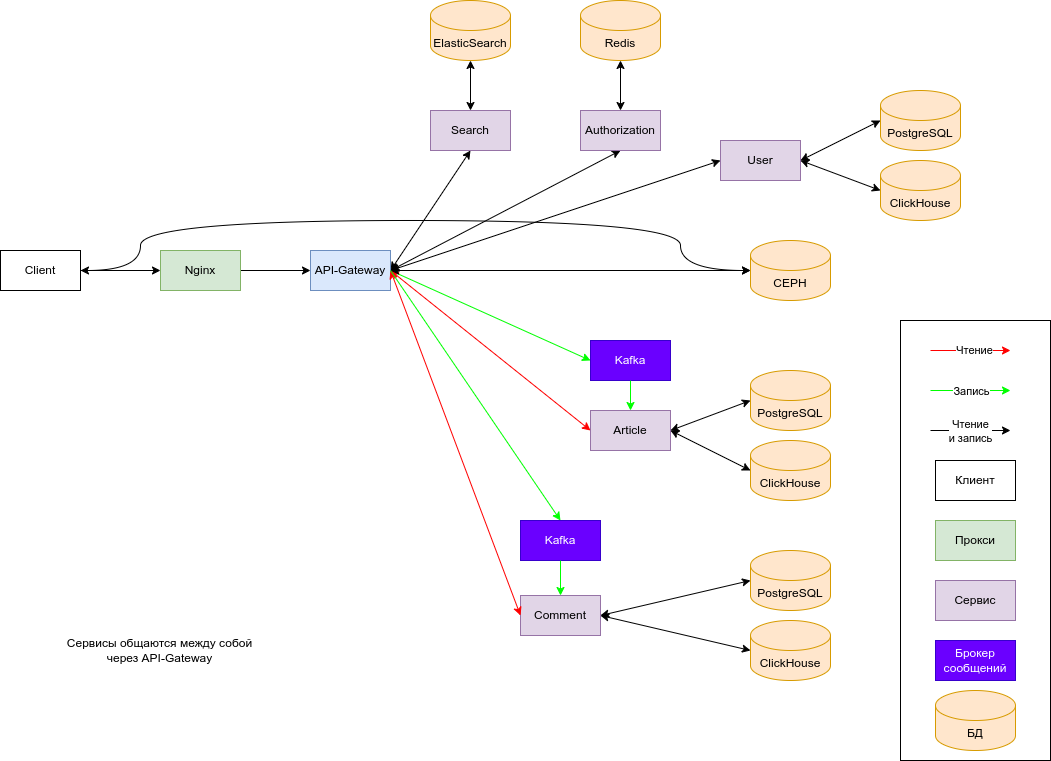

The diagram above was exported from draw.io. Its source (the exported page's mxGraphModel, read from the mxfile embedded in the PNG):
<mxGraphModel dx="1390" dy="1969" grid="1" gridSize="10" guides="1" tooltips="1" connect="1" arrows="1" fold="1" page="1" pageScale="1" pageWidth="827" pageHeight="1169" math="0" shadow="0">
  <root>
    <mxCell id="0" />
    <mxCell id="1" parent="0" />
    <mxCell id="XhIX_q-l0Xh5XN9vXRnJ-45" value="" style="rounded=0;whiteSpace=wrap;html=1;fillColor=none;" parent="1" vertex="1">
      <mxGeometry x="1050" y="300" width="150" height="440" as="geometry" />
    </mxCell>
    <mxCell id="XhIX_q-l0Xh5XN9vXRnJ-8" style="edgeStyle=orthogonalEdgeStyle;rounded=0;orthogonalLoop=1;jettySize=auto;html=1;exitX=1;exitY=0.5;exitDx=0;exitDy=0;entryX=0;entryY=0.5;entryDx=0;entryDy=0;" parent="1" source="XhIX_q-l0Xh5XN9vXRnJ-1" target="XhIX_q-l0Xh5XN9vXRnJ-2" edge="1">
      <mxGeometry relative="1" as="geometry" />
    </mxCell>
    <mxCell id="XhIX_q-l0Xh5XN9vXRnJ-1" value="Client" style="rounded=0;whiteSpace=wrap;html=1;" parent="1" vertex="1">
      <mxGeometry x="150" y="230" width="80" height="40" as="geometry" />
    </mxCell>
    <mxCell id="XhIX_q-l0Xh5XN9vXRnJ-9" style="edgeStyle=orthogonalEdgeStyle;rounded=0;orthogonalLoop=1;jettySize=auto;html=1;exitX=1;exitY=0.5;exitDx=0;exitDy=0;" parent="1" source="XhIX_q-l0Xh5XN9vXRnJ-2" target="XhIX_q-l0Xh5XN9vXRnJ-3" edge="1">
      <mxGeometry relative="1" as="geometry" />
    </mxCell>
    <mxCell id="XhIX_q-l0Xh5XN9vXRnJ-2" value="Nginx" style="rounded=0;whiteSpace=wrap;html=1;fillColor=#d5e8d4;strokeColor=#82b366;" parent="1" vertex="1">
      <mxGeometry x="310" y="230" width="80" height="40" as="geometry" />
    </mxCell>
    <mxCell id="XhIX_q-l0Xh5XN9vXRnJ-10" style="rounded=0;orthogonalLoop=1;jettySize=auto;html=1;exitX=1;exitY=0.5;exitDx=0;exitDy=0;entryX=0.5;entryY=1;entryDx=0;entryDy=0;startArrow=classic;startFill=1;" parent="1" source="XhIX_q-l0Xh5XN9vXRnJ-3" target="XhIX_q-l0Xh5XN9vXRnJ-4" edge="1">
      <mxGeometry relative="1" as="geometry" />
    </mxCell>
    <mxCell id="XhIX_q-l0Xh5XN9vXRnJ-13" style="rounded=0;orthogonalLoop=1;jettySize=auto;html=1;exitX=1;exitY=0.5;exitDx=0;exitDy=0;entryX=0;entryY=0.5;entryDx=0;entryDy=0;startArrow=classic;startFill=1;" parent="1" source="XhIX_q-l0Xh5XN9vXRnJ-3" target="XhIX_q-l0Xh5XN9vXRnJ-12" edge="1">
      <mxGeometry relative="1" as="geometry" />
    </mxCell>
    <mxCell id="XhIX_q-l0Xh5XN9vXRnJ-22" style="rounded=0;orthogonalLoop=1;jettySize=auto;html=1;exitX=1;exitY=0.5;exitDx=0;exitDy=0;entryX=0;entryY=0.5;entryDx=0;entryDy=0;startArrow=none;startFill=0;strokeColor=#00FF00;" parent="1" source="XhIX_q-l0Xh5XN9vXRnJ-3" target="XhIX_q-l0Xh5XN9vXRnJ-20" edge="1">
      <mxGeometry relative="1" as="geometry" />
    </mxCell>
    <mxCell id="DzvbY21tITHoEovwNT88-6" style="rounded=0;orthogonalLoop=1;jettySize=auto;html=1;exitX=1;exitY=0.5;exitDx=0;exitDy=0;entryX=0.5;entryY=1;entryDx=0;entryDy=0;startArrow=classic;startFill=1;" edge="1" parent="1" source="XhIX_q-l0Xh5XN9vXRnJ-3" target="DzvbY21tITHoEovwNT88-5">
      <mxGeometry relative="1" as="geometry" />
    </mxCell>
    <mxCell id="XhIX_q-l0Xh5XN9vXRnJ-3" value="API-Gateway" style="rounded=0;whiteSpace=wrap;html=1;fillColor=#dae8fc;strokeColor=#6c8ebf;" parent="1" vertex="1">
      <mxGeometry x="460" y="230" width="80" height="40" as="geometry" />
    </mxCell>
    <mxCell id="XhIX_q-l0Xh5XN9vXRnJ-4" value="Authorization" style="rounded=0;whiteSpace=wrap;html=1;fillColor=#e1d5e7;strokeColor=#9673a6;" parent="1" vertex="1">
      <mxGeometry x="730" y="90" width="80" height="40" as="geometry" />
    </mxCell>
    <mxCell id="XhIX_q-l0Xh5XN9vXRnJ-5" value="Article" style="rounded=0;whiteSpace=wrap;html=1;fillColor=#e1d5e7;strokeColor=#9673a6;" parent="1" vertex="1">
      <mxGeometry x="740" y="390" width="80" height="40" as="geometry" />
    </mxCell>
    <mxCell id="XhIX_q-l0Xh5XN9vXRnJ-6" value="Comment" style="rounded=0;whiteSpace=wrap;html=1;fillColor=#e1d5e7;strokeColor=#9673a6;" parent="1" vertex="1">
      <mxGeometry x="670" y="575" width="80" height="40" as="geometry" />
    </mxCell>
    <mxCell id="XhIX_q-l0Xh5XN9vXRnJ-7" value="Redis" style="shape=cylinder3;whiteSpace=wrap;html=1;boundedLbl=1;backgroundOutline=1;size=15;fillColor=#ffe6cc;strokeColor=#d79b00;" parent="1" vertex="1">
      <mxGeometry x="730" y="-20" width="80" height="60" as="geometry" />
    </mxCell>
    <mxCell id="XhIX_q-l0Xh5XN9vXRnJ-11" style="rounded=0;orthogonalLoop=1;jettySize=auto;html=1;exitX=0.5;exitY=0;exitDx=0;exitDy=0;entryX=0.5;entryY=1;entryDx=0;entryDy=0;entryPerimeter=0;startArrow=classic;startFill=1;" parent="1" source="XhIX_q-l0Xh5XN9vXRnJ-4" target="XhIX_q-l0Xh5XN9vXRnJ-7" edge="1">
      <mxGeometry relative="1" as="geometry" />
    </mxCell>
    <mxCell id="XhIX_q-l0Xh5XN9vXRnJ-12" value="User" style="rounded=0;whiteSpace=wrap;html=1;fillColor=#e1d5e7;strokeColor=#9673a6;" parent="1" vertex="1">
      <mxGeometry x="870" y="120" width="80" height="40" as="geometry" />
    </mxCell>
    <mxCell id="XhIX_q-l0Xh5XN9vXRnJ-14" value="PostgreSQL" style="shape=cylinder3;whiteSpace=wrap;html=1;boundedLbl=1;backgroundOutline=1;size=15;fillColor=#ffe6cc;strokeColor=#d79b00;" parent="1" vertex="1">
      <mxGeometry x="1030" y="70" width="80" height="60" as="geometry" />
    </mxCell>
    <mxCell id="XhIX_q-l0Xh5XN9vXRnJ-15" value="ClickHouse" style="shape=cylinder3;whiteSpace=wrap;html=1;boundedLbl=1;backgroundOutline=1;size=15;fillColor=#ffe6cc;strokeColor=#d79b00;" parent="1" vertex="1">
      <mxGeometry x="1030" y="140" width="80" height="60" as="geometry" />
    </mxCell>
    <mxCell id="XhIX_q-l0Xh5XN9vXRnJ-17" style="rounded=0;orthogonalLoop=1;jettySize=auto;html=1;exitX=1;exitY=0.5;exitDx=0;exitDy=0;entryX=0;entryY=0.5;entryDx=0;entryDy=0;entryPerimeter=0;startArrow=classic;startFill=1;" parent="1" source="XhIX_q-l0Xh5XN9vXRnJ-12" target="XhIX_q-l0Xh5XN9vXRnJ-14" edge="1">
      <mxGeometry relative="1" as="geometry" />
    </mxCell>
    <mxCell id="XhIX_q-l0Xh5XN9vXRnJ-18" style="rounded=0;orthogonalLoop=1;jettySize=auto;html=1;exitX=1;exitY=0.5;exitDx=0;exitDy=0;entryX=0;entryY=0.5;entryDx=0;entryDy=0;entryPerimeter=0;startArrow=classic;startFill=1;" parent="1" source="XhIX_q-l0Xh5XN9vXRnJ-12" target="XhIX_q-l0Xh5XN9vXRnJ-15" edge="1">
      <mxGeometry relative="1" as="geometry" />
    </mxCell>
    <mxCell id="XhIX_q-l0Xh5XN9vXRnJ-20" value="Kafka" style="rounded=0;whiteSpace=wrap;html=1;fillColor=#6a00ff;strokeColor=#3700CC;fontColor=#ffffff;" parent="1" vertex="1">
      <mxGeometry x="740" y="320" width="80" height="40" as="geometry" />
    </mxCell>
    <mxCell id="XhIX_q-l0Xh5XN9vXRnJ-21" value="Kafka" style="rounded=0;whiteSpace=wrap;html=1;fillColor=#6a00ff;strokeColor=#3700CC;fontColor=#ffffff;" parent="1" vertex="1">
      <mxGeometry x="670" y="500" width="80" height="40" as="geometry" />
    </mxCell>
    <mxCell id="XhIX_q-l0Xh5XN9vXRnJ-24" value="PostgreSQL" style="shape=cylinder3;whiteSpace=wrap;html=1;boundedLbl=1;backgroundOutline=1;size=15;fillColor=#ffe6cc;strokeColor=#d79b00;" parent="1" vertex="1">
      <mxGeometry x="900" y="350" width="80" height="60" as="geometry" />
    </mxCell>
    <mxCell id="XhIX_q-l0Xh5XN9vXRnJ-25" value="ClickHouse" style="shape=cylinder3;whiteSpace=wrap;html=1;boundedLbl=1;backgroundOutline=1;size=15;fillColor=#ffe6cc;strokeColor=#d79b00;" parent="1" vertex="1">
      <mxGeometry x="900" y="420" width="80" height="60" as="geometry" />
    </mxCell>
    <mxCell id="XhIX_q-l0Xh5XN9vXRnJ-32" value="PostgreSQL" style="shape=cylinder3;whiteSpace=wrap;html=1;boundedLbl=1;backgroundOutline=1;size=15;fillColor=#ffe6cc;strokeColor=#d79b00;" parent="1" vertex="1">
      <mxGeometry x="900" y="530" width="80" height="60" as="geometry" />
    </mxCell>
    <mxCell id="XhIX_q-l0Xh5XN9vXRnJ-33" style="rounded=0;orthogonalLoop=1;jettySize=auto;html=1;exitX=1;exitY=0.5;exitDx=0;exitDy=0;entryX=0;entryY=0.5;entryDx=0;entryDy=0;entryPerimeter=0;startArrow=classic;startFill=1;" parent="1" source="XhIX_q-l0Xh5XN9vXRnJ-6" target="XhIX_q-l0Xh5XN9vXRnJ-32" edge="1">
      <mxGeometry relative="1" as="geometry" />
    </mxCell>
    <mxCell id="XhIX_q-l0Xh5XN9vXRnJ-36" value="CEPH" style="shape=cylinder3;whiteSpace=wrap;html=1;boundedLbl=1;backgroundOutline=1;size=15;fillColor=#ffe6cc;strokeColor=#d79b00;" parent="1" vertex="1">
      <mxGeometry x="900" y="220" width="80" height="60" as="geometry" />
    </mxCell>
    <mxCell id="XhIX_q-l0Xh5XN9vXRnJ-37" style="edgeStyle=orthogonalEdgeStyle;rounded=0;orthogonalLoop=1;jettySize=auto;html=1;exitX=0.5;exitY=1;exitDx=0;exitDy=0;" parent="1" source="XhIX_q-l0Xh5XN9vXRnJ-5" target="XhIX_q-l0Xh5XN9vXRnJ-5" edge="1">
      <mxGeometry relative="1" as="geometry" />
    </mxCell>
    <mxCell id="XhIX_q-l0Xh5XN9vXRnJ-39" style="rounded=0;orthogonalLoop=1;jettySize=auto;html=1;exitX=1;exitY=0.5;exitDx=0;exitDy=0;entryX=0;entryY=0.5;entryDx=0;entryDy=0;entryPerimeter=0;startArrow=classic;startFill=1;" parent="1" source="XhIX_q-l0Xh5XN9vXRnJ-5" target="XhIX_q-l0Xh5XN9vXRnJ-24" edge="1">
      <mxGeometry relative="1" as="geometry" />
    </mxCell>
    <mxCell id="XhIX_q-l0Xh5XN9vXRnJ-40" style="rounded=0;orthogonalLoop=1;jettySize=auto;html=1;exitX=1;exitY=0.5;exitDx=0;exitDy=0;entryX=0;entryY=0.5;entryDx=0;entryDy=0;entryPerimeter=0;startArrow=classic;startFill=1;" parent="1" source="XhIX_q-l0Xh5XN9vXRnJ-5" target="XhIX_q-l0Xh5XN9vXRnJ-25" edge="1">
      <mxGeometry relative="1" as="geometry" />
    </mxCell>
    <mxCell id="XhIX_q-l0Xh5XN9vXRnJ-42" value="Сервисы общаются между собой&lt;div&gt;через&amp;nbsp;&lt;span style=&quot;text-wrap: wrap;&quot;&gt;API-Gateway&lt;/span&gt;&lt;/div&gt;" style="text;html=1;align=center;verticalAlign=middle;resizable=0;points=[];autosize=1;strokeColor=none;fillColor=none;" parent="1" vertex="1">
      <mxGeometry x="204" y="610" width="210" height="40" as="geometry" />
    </mxCell>
    <mxCell id="XhIX_q-l0Xh5XN9vXRnJ-44" value="Клиент" style="rounded=0;whiteSpace=wrap;html=1;" parent="1" vertex="1">
      <mxGeometry x="1085" y="440" width="80" height="40" as="geometry" />
    </mxCell>
    <mxCell id="XhIX_q-l0Xh5XN9vXRnJ-47" value="Прокси" style="rounded=0;whiteSpace=wrap;html=1;fillColor=#d5e8d4;strokeColor=#82b366;" parent="1" vertex="1">
      <mxGeometry x="1085" y="500" width="80" height="40" as="geometry" />
    </mxCell>
    <mxCell id="XhIX_q-l0Xh5XN9vXRnJ-48" value="Сервис" style="rounded=0;whiteSpace=wrap;html=1;fillColor=#e1d5e7;strokeColor=#9673a6;" parent="1" vertex="1">
      <mxGeometry x="1085" y="560" width="80" height="40" as="geometry" />
    </mxCell>
    <mxCell id="XhIX_q-l0Xh5XN9vXRnJ-50" value="Брокер сообщений" style="rounded=0;whiteSpace=wrap;html=1;fillColor=#6a00ff;strokeColor=#3700CC;fontColor=#ffffff;" parent="1" vertex="1">
      <mxGeometry x="1085" y="620" width="80" height="40" as="geometry" />
    </mxCell>
    <mxCell id="XhIX_q-l0Xh5XN9vXRnJ-51" value="БД" style="shape=cylinder3;whiteSpace=wrap;html=1;boundedLbl=1;backgroundOutline=1;size=15;fillColor=#ffe6cc;strokeColor=#d79b00;" parent="1" vertex="1">
      <mxGeometry x="1085" y="670" width="80" height="60" as="geometry" />
    </mxCell>
    <mxCell id="HAEZaCFpy0Nd7KDQHxcJ-3" value="" style="endArrow=classic;html=1;rounded=0;" parent="1" edge="1">
      <mxGeometry width="50" height="50" relative="1" as="geometry">
        <mxPoint x="1080" y="410" as="sourcePoint" />
        <mxPoint x="1160" y="410" as="targetPoint" />
      </mxGeometry>
    </mxCell>
    <mxCell id="HAEZaCFpy0Nd7KDQHxcJ-4" value="Чтение&lt;div&gt;и запись&lt;/div&gt;" style="edgeLabel;html=1;align=center;verticalAlign=middle;resizable=0;points=[];" parent="HAEZaCFpy0Nd7KDQHxcJ-3" vertex="1" connectable="0">
      <mxGeometry x="-0.3153" y="1" relative="1" as="geometry">
        <mxPoint x="12" y="1" as="offset" />
      </mxGeometry>
    </mxCell>
    <mxCell id="HAEZaCFpy0Nd7KDQHxcJ-6" value="" style="endArrow=classic;html=1;rounded=0;fillColor=#f8cecc;strokeColor=#FF0000;exitX=1;exitY=0.5;exitDx=0;exitDy=0;entryX=0;entryY=0.5;entryDx=0;entryDy=0;startArrow=classic;startFill=1;" parent="1" source="XhIX_q-l0Xh5XN9vXRnJ-3" target="XhIX_q-l0Xh5XN9vXRnJ-5" edge="1">
      <mxGeometry width="50" height="50" relative="1" as="geometry">
        <mxPoint x="430" y="450" as="sourcePoint" />
        <mxPoint x="540" y="460" as="targetPoint" />
      </mxGeometry>
    </mxCell>
    <mxCell id="HAEZaCFpy0Nd7KDQHxcJ-7" value="" style="endArrow=classic;html=1;rounded=0;fillColor=#f8cecc;strokeColor=#FF0000;exitX=1;exitY=0.5;exitDx=0;exitDy=0;entryX=0;entryY=0.5;entryDx=0;entryDy=0;startArrow=classic;startFill=1;" parent="1" source="XhIX_q-l0Xh5XN9vXRnJ-3" target="XhIX_q-l0Xh5XN9vXRnJ-6" edge="1">
      <mxGeometry width="50" height="50" relative="1" as="geometry">
        <mxPoint x="414" y="420" as="sourcePoint" />
        <mxPoint x="604" y="564" as="targetPoint" />
      </mxGeometry>
    </mxCell>
    <mxCell id="HAEZaCFpy0Nd7KDQHxcJ-8" style="rounded=0;orthogonalLoop=1;jettySize=auto;html=1;exitX=0.5;exitY=1;exitDx=0;exitDy=0;entryX=0.5;entryY=0;entryDx=0;entryDy=0;startArrow=none;startFill=0;strokeColor=#00FF00;" parent="1" source="XhIX_q-l0Xh5XN9vXRnJ-20" target="XhIX_q-l0Xh5XN9vXRnJ-5" edge="1">
      <mxGeometry relative="1" as="geometry">
        <mxPoint x="560" y="290" as="sourcePoint" />
        <mxPoint x="750" y="310" as="targetPoint" />
      </mxGeometry>
    </mxCell>
    <mxCell id="HAEZaCFpy0Nd7KDQHxcJ-9" style="rounded=0;orthogonalLoop=1;jettySize=auto;html=1;exitX=1;exitY=0.5;exitDx=0;exitDy=0;entryX=0.5;entryY=0;entryDx=0;entryDy=0;startArrow=none;startFill=0;strokeColor=#00FF00;" parent="1" source="XhIX_q-l0Xh5XN9vXRnJ-3" target="XhIX_q-l0Xh5XN9vXRnJ-21" edge="1">
      <mxGeometry relative="1" as="geometry">
        <mxPoint x="550" y="260" as="sourcePoint" />
        <mxPoint x="740" y="280" as="targetPoint" />
      </mxGeometry>
    </mxCell>
    <mxCell id="HAEZaCFpy0Nd7KDQHxcJ-10" style="rounded=0;orthogonalLoop=1;jettySize=auto;html=1;exitX=0.5;exitY=1;exitDx=0;exitDy=0;entryX=0.5;entryY=0;entryDx=0;entryDy=0;startArrow=none;startFill=0;strokeColor=#00FF00;" parent="1" source="XhIX_q-l0Xh5XN9vXRnJ-21" target="XhIX_q-l0Xh5XN9vXRnJ-6" edge="1">
      <mxGeometry relative="1" as="geometry">
        <mxPoint x="780" y="300" as="sourcePoint" />
        <mxPoint x="780" y="384" as="targetPoint" />
      </mxGeometry>
    </mxCell>
    <mxCell id="HAEZaCFpy0Nd7KDQHxcJ-11" value="" style="endArrow=classic;html=1;rounded=0;fillColor=#f8cecc;strokeColor=#FF0000;startArrow=none;startFill=0;" parent="1" edge="1">
      <mxGeometry width="50" height="50" relative="1" as="geometry">
        <mxPoint x="1080" y="330" as="sourcePoint" />
        <mxPoint x="1160" y="330" as="targetPoint" />
      </mxGeometry>
    </mxCell>
    <mxCell id="HAEZaCFpy0Nd7KDQHxcJ-12" value="Чтение" style="edgeLabel;html=1;align=center;verticalAlign=middle;resizable=0;points=[];" parent="HAEZaCFpy0Nd7KDQHxcJ-11" vertex="1" connectable="0">
      <mxGeometry x="0.0679" y="1" relative="1" as="geometry">
        <mxPoint as="offset" />
      </mxGeometry>
    </mxCell>
    <mxCell id="HAEZaCFpy0Nd7KDQHxcJ-15" style="rounded=0;orthogonalLoop=1;jettySize=auto;html=1;exitX=0.5;exitY=1;exitDx=0;exitDy=0;startArrow=none;startFill=0;strokeColor=#00FF00;" parent="1" edge="1">
      <mxGeometry relative="1" as="geometry">
        <mxPoint x="1080" y="370" as="sourcePoint" />
        <mxPoint x="1160" y="370" as="targetPoint" />
      </mxGeometry>
    </mxCell>
    <mxCell id="HAEZaCFpy0Nd7KDQHxcJ-16" value="Запись" style="edgeLabel;html=1;align=center;verticalAlign=middle;resizable=0;points=[];" parent="HAEZaCFpy0Nd7KDQHxcJ-15" vertex="1" connectable="0">
      <mxGeometry x="-0.1179" y="-2" relative="1" as="geometry">
        <mxPoint x="5" y="-2" as="offset" />
      </mxGeometry>
    </mxCell>
    <mxCell id="DgrjLmETUWKdXSBqn7IP-1" value="" style="endArrow=classic;html=1;rounded=0;exitX=1;exitY=0.5;exitDx=0;exitDy=0;entryX=0;entryY=0.5;entryDx=0;entryDy=0;entryPerimeter=0;startArrow=classic;startFill=1;" parent="1" source="XhIX_q-l0Xh5XN9vXRnJ-3" target="XhIX_q-l0Xh5XN9vXRnJ-36" edge="1">
      <mxGeometry width="50" height="50" relative="1" as="geometry">
        <mxPoint x="680" y="350" as="sourcePoint" />
        <mxPoint x="730" y="300" as="targetPoint" />
      </mxGeometry>
    </mxCell>
    <mxCell id="DzvbY21tITHoEovwNT88-1" value="ClickHouse" style="shape=cylinder3;whiteSpace=wrap;html=1;boundedLbl=1;backgroundOutline=1;size=15;fillColor=#ffe6cc;strokeColor=#d79b00;" vertex="1" parent="1">
      <mxGeometry x="900" y="600" width="80" height="60" as="geometry" />
    </mxCell>
    <mxCell id="DzvbY21tITHoEovwNT88-2" style="rounded=0;orthogonalLoop=1;jettySize=auto;html=1;exitX=1;exitY=0.5;exitDx=0;exitDy=0;entryX=0;entryY=0.5;entryDx=0;entryDy=0;entryPerimeter=0;startArrow=classic;startFill=1;" edge="1" parent="1" source="XhIX_q-l0Xh5XN9vXRnJ-6" target="DzvbY21tITHoEovwNT88-1">
      <mxGeometry relative="1" as="geometry" />
    </mxCell>
    <mxCell id="DzvbY21tITHoEovwNT88-3" style="edgeStyle=orthogonalEdgeStyle;rounded=0;orthogonalLoop=1;jettySize=auto;html=1;exitX=1;exitY=0.5;exitDx=0;exitDy=0;entryX=0;entryY=0.5;entryDx=0;entryDy=0;entryPerimeter=0;curved=1;startArrow=classic;startFill=1;" edge="1" parent="1" source="XhIX_q-l0Xh5XN9vXRnJ-1" target="XhIX_q-l0Xh5XN9vXRnJ-36">
      <mxGeometry relative="1" as="geometry">
        <Array as="points">
          <mxPoint x="290" y="250" />
          <mxPoint x="290" y="200" />
          <mxPoint x="830" y="200" />
          <mxPoint x="830" y="250" />
        </Array>
      </mxGeometry>
    </mxCell>
    <mxCell id="DzvbY21tITHoEovwNT88-4" value="ElasticSearch" style="shape=cylinder3;whiteSpace=wrap;html=1;boundedLbl=1;backgroundOutline=1;size=15;fillColor=#ffe6cc;strokeColor=#d79b00;" vertex="1" parent="1">
      <mxGeometry x="580" y="-20" width="80" height="60" as="geometry" />
    </mxCell>
    <mxCell id="DzvbY21tITHoEovwNT88-5" value="Search" style="rounded=0;whiteSpace=wrap;html=1;fillColor=#e1d5e7;strokeColor=#9673a6;" vertex="1" parent="1">
      <mxGeometry x="580" y="90" width="80" height="40" as="geometry" />
    </mxCell>
    <mxCell id="DzvbY21tITHoEovwNT88-7" style="rounded=0;orthogonalLoop=1;jettySize=auto;html=1;exitX=0.5;exitY=0;exitDx=0;exitDy=0;entryX=0.5;entryY=1;entryDx=0;entryDy=0;entryPerimeter=0;startArrow=classic;startFill=1;" edge="1" parent="1" source="DzvbY21tITHoEovwNT88-5" target="DzvbY21tITHoEovwNT88-4">
      <mxGeometry relative="1" as="geometry" />
    </mxCell>
  </root>
</mxGraphModel>